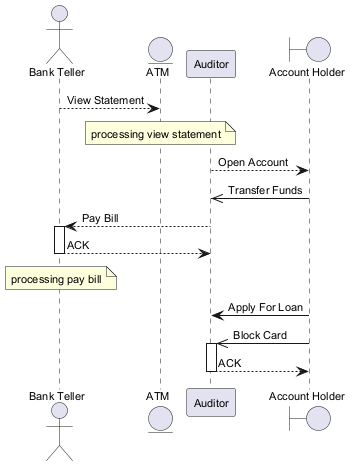

The diagram above was rendered by PlantUML. Its source (embedded in the PNG):
@startuml
skinparam backgroundColor #FFFFFF
skinparam classBackgroundColor #E8F4FA
skinparam classBorderColor #2C7DA0
skinparam defaultFontSize 11
actor "Bank Teller" as BT
entity "ATM" as A
participant "Auditor" as A2
boundary "Account Holder" as AH
BT --> A : View Statement
note over A : processing view statement
A2 --> AH : Open Account
AH ->> A2 : Transfer Funds
A2 --> BT : Pay Bill
activate BT
BT --> A2 : ACK
deactivate BT
note over BT : processing pay bill
AH -> A2 : Apply For Loan
AH ->> A2 : Block Card
activate A2
A2 --> AH : ACK
deactivate A2
@enduml